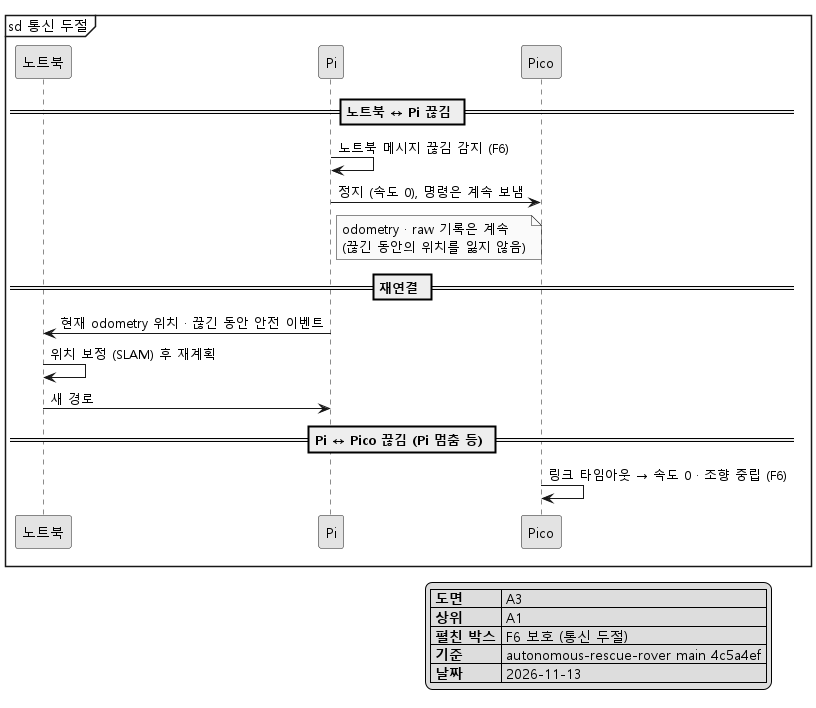

The diagram above was rendered by PlantUML. Its source (embedded in the PNG):
@startuml A3_link_loss
skinparam monochrome true
skinparam shadowing false
skinparam defaultFontName "Malgun Gothic"

mainframe sd 통신 두절

participant "노트북" as LAP
participant "Pi" as PI
participant "Pico" as PICO

== 노트북 ↔ Pi 끊김 ==
PI -> PI : 노트북 메시지 끊김 감지 (F6)
PI -> PICO : 정지 (속도 0), 명령은 계속 보냄
note right of PI
  odometry · raw 기록은 계속
  (끊긴 동안의 위치를 잃지 않음)
end note

== 재연결 ==
PI -> LAP : 현재 odometry 위치 · 끊긴 동안 안전 이벤트
LAP -> LAP : 위치 보정 (SLAM) 후 재계획
LAP -> PI : 새 경로

== Pi ↔ Pico 끊김 (Pi 멈춤 등) ==
PICO -> PICO : 링크 타임아웃 → 속도 0 · 조향 중립 (F6)

legend bottom right
  |= 도면 | A3 |
  |= 상위 | A1 |
  |= 펼친 박스 | F6 보호 (통신 두절) |
  |= 기준 | autonomous-rescue-rover main 4c5a4ef |
  |= 날짜 | 2026-11-13 |
endlegend
@enduml